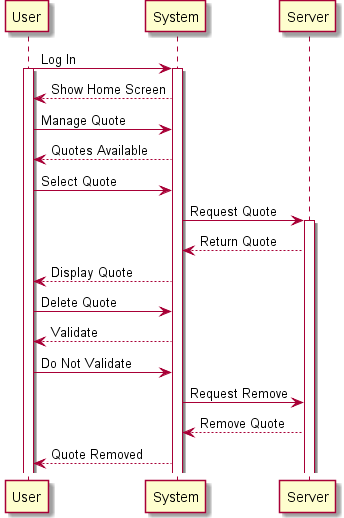

The diagram above was rendered by PlantUML. Its source (embedded in the PNG):
@startuml
User -> System : Log In
activate User
activate System
System --> User : Show Home Screen
User -> System : Manage Quote
System --> User : Quotes Available
User -> System : Select Quote
System -> Server : Request Quote
activate Server
Server --> System : Return Quote
System --> User : Display Quote
User -> System : Delete Quote
System --> User : Validate
User -> System : Do Not Validate
System -> Server : Request Remove
Server --> System : Remove Quote
System --> User : Quote Removed
@enduml